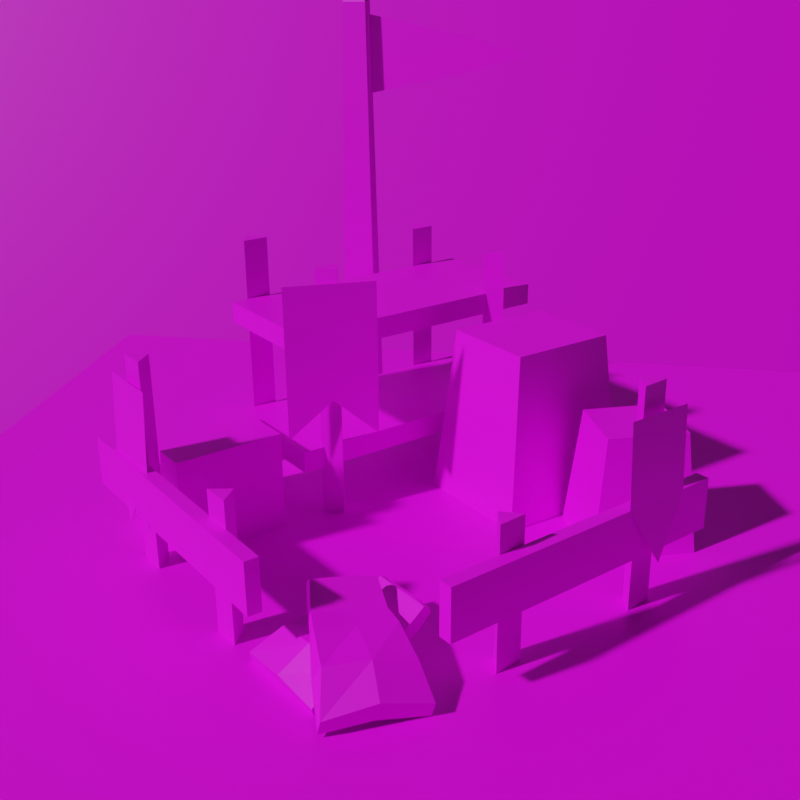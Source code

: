 # Source: foundationMediumv2.blend  (saved by Blender 3.0.42; exported with 4.5.12 LTS)
import bpy
from mathutils import Matrix  # noqa: F401  (used for matrix-valued properties, if any)

bpy.ops.wm.read_factory_settings(use_empty=True)
scene = bpy.context.scene
scene.name = 'Scene'

# ---- collections
col_collection = bpy.data.collections.new('Collection'); scene.collection.children.link(col_collection)
col_particle_systems = bpy.data.collections.new('Particle Systems'); scene.collection.children.link(col_particle_systems)

# ---- images (referenced by path relative to the original .blend; pixels are not part of the script)
import os
ASSET_DIR = os.environ.get("B2B_ASSET_DIR", "")  # directory of the original .blend (textures are referenced by path, not embedded)
HERE = os.path.dirname(os.path.abspath(__file__))  # packed textures are extracted next to this script under _unpacked/

def load_image(name, relpath, width, height, colorspace="sRGB"):
    """Load a texture the original file referenced (path relative to the .blend, or extracted next to this script)."""
    p = next((c for c in (os.path.join(HERE, relpath), os.path.join(ASSET_DIR, relpath)) if relpath and os.path.exists(c)), "")
    if p:
        img = bpy.data.images.load(p, check_existing=True)
        img.name = name
    else:  # same state as the original file: an image datablock whose file is absent (Cycles renders it pink)
        img = bpy.data.images.new(name, width, height)
        img.source = "FILE"
        img.filepath = "//" + (relpath or name)
    img.colorspace_settings.name = colorspace
    return img
img_doodads0_dds_001 = load_image('doodads0.dds.001', 'doodads0.dds', 1024, 1024, 'sRGB')
img_newblacksmith_dds_001 = load_image('newblacksmith.dds.001', 'newblacksmith.dds', 1024, 1024, 'sRGB')
img_tower_dds_001 = load_image('tower.dds.001', 'tower.dds', 1024, 1024, 'sRGB')
img_humanubersplat_dds_001 = load_image('humanubersplat.dds.001', 'humanubersplat.dds', 1024, 1024, 'sRGB')
img_teamglow00_dds = load_image('teamglow00.dds', 'teamglow00.dds', 1024, 1024, 'sRGB')

# ---- materials (node trees are filled in below, after node groups)
mat_doodads0 = bpy.data.materials.new('Doodads0')
mat_doodads0.use_transparent_shadow = False
mat_humanbase = bpy.data.materials.new('HumanBase')
mat_humanbase.use_transparent_shadow = False
mat_teamcolorandtower = bpy.data.materials.new('TeamColorAndTower')
mat_teamcolorandtower.use_transparent_shadow = False
mat_ground = bpy.data.materials.new('Ground')
mat_ground.use_transparent_shadow = False
mat_teamglow = bpy.data.materials.new('TeamGlow')
mat_teamglow.use_transparent_shadow = False

# ---- material node trees
mat_doodads0.use_nodes = True; mat_doodads0.node_tree.nodes.clear()
_N = mat_doodads0.node_tree.nodes; _L = mat_doodads0.node_tree.links
n0 = _N.new('ShaderNodeBsdfPrincipled'); n0.name = 'Principled BSDF'; n0.location = (10, 300)
n0.distribution = 'GGX'
n0.subsurface_method = 'RANDOM_WALK_SKIN'
n0.inputs[3].default_value = 1.45
n0.inputs[27].default_value = (0.0, 0.0, 0.0, 1.0)
n0.inputs[28].default_value = 1.0
n1 = _N.new('ShaderNodeOutputMaterial'); n1.name = 'Material Output'; n1.location = (300, 300)
n2 = _N.new('ShaderNodeTexImage'); n2.name = 'Image Texture'; n2.location = (-396, 215)
n2.image = img_doodads0_dds_001
_L.new(n0.outputs[0], n1.inputs[0])
_L.new(n2.outputs[0], n0.inputs[0])
_L.new(n2.outputs[1], n0.inputs[4])
n1.is_active_output = True
mat_humanbase.use_nodes = True; mat_humanbase.node_tree.nodes.clear()
_N = mat_humanbase.node_tree.nodes; _L = mat_humanbase.node_tree.links
n0 = _N.new('ShaderNodeOutputMaterial'); n0.name = 'Material Output'; n0.location = (300, 300)
n1 = _N.new('ShaderNodeBsdfPrincipled'); n1.name = 'Principled BSDF'; n1.location = (10, 300)
n1.distribution = 'GGX'
n1.subsurface_method = 'RANDOM_WALK_SKIN'
n1.inputs[3].default_value = 1.45
n1.inputs[27].default_value = (0.0, 0.0, 0.0, 1.0)
n1.inputs[28].default_value = 1.0
n2 = _N.new('ShaderNodeTexImage'); n2.name = 'Image Texture'; n2.location = (-434, 118)
n2.image = img_newblacksmith_dds_001
_L.new(n1.outputs[0], n0.inputs[0])
_L.new(n2.outputs[0], n1.inputs[0])
_L.new(n2.outputs[1], n1.inputs[4])
n0.is_active_output = True
mat_teamcolorandtower.use_nodes = True; mat_teamcolorandtower.node_tree.nodes.clear()
_N = mat_teamcolorandtower.node_tree.nodes; _L = mat_teamcolorandtower.node_tree.links
n0 = _N.new('ShaderNodeBsdfPrincipled'); n0.name = 'Principled BSDF'; n0.location = (63, 300)
n0.distribution = 'GGX'
n0.subsurface_method = 'RANDOM_WALK_SKIN'
n0.inputs[3].default_value = 1.45
n0.inputs[27].default_value = (0.0, 0.0, 0.0, 1.0)
n0.inputs[28].default_value = 1.0
n1 = _N.new('ShaderNodeOutputMaterial'); n1.name = 'Material Output'; n1.location = (353, 300)
n2 = _N.new('ShaderNodeRGBCurve'); n2.name = 'RGB Curves'; n2.location = (-801, -121)
n2.mapping.update()
n2.inputs[1].default_value = (1.0, 0.0, 0.007468, 1.0)
n3 = _N.new('ShaderNodeTexImage'); n3.name = 'Image Texture'; n3.location = (-827, 190)
n3.image = img_tower_dds_001
n4 = _N.new('ShaderNodeMix'); n4.name = 'Mix'; n4.location = (-333, -128)
n4.data_type = 'RGBA'
_L.new(n0.outputs[0], n1.inputs[0])
_L.new(n3.outputs[0], n4.inputs[7])
_L.new(n2.outputs[0], n4.inputs[6])
_L.new(n3.outputs[1], n4.inputs[0])
_L.new(n4.outputs[2], n0.inputs[0])
n1.is_active_output = True
mat_ground.use_nodes = True; mat_ground.node_tree.nodes.clear()
_N = mat_ground.node_tree.nodes; _L = mat_ground.node_tree.links
n0 = _N.new('ShaderNodeBsdfPrincipled'); n0.name = 'Principled BSDF'; n0.location = (10, 300)
n0.distribution = 'GGX'
n0.subsurface_method = 'RANDOM_WALK_SKIN'
n0.inputs[3].default_value = 1.45
n0.inputs[27].default_value = (0.0, 0.0, 0.0, 1.0)
n0.inputs[28].default_value = 1.0
n1 = _N.new('ShaderNodeOutputMaterial'); n1.name = 'Material Output'; n1.location = (300, 300)
n2 = _N.new('ShaderNodeTexImage'); n2.name = 'Image Texture'; n2.location = (-366, 173)
n2.image = img_humanubersplat_dds_001
_L.new(n0.outputs[0], n1.inputs[0])
_L.new(n2.outputs[0], n0.inputs[0])
_L.new(n2.outputs[1], n0.inputs[4])
n1.is_active_output = True
mat_teamglow.use_nodes = True; mat_teamglow.node_tree.nodes.clear()
_N = mat_teamglow.node_tree.nodes; _L = mat_teamglow.node_tree.links
n0 = _N.new('ShaderNodeBsdfPrincipled'); n0.name = 'Principled BSDF'; n0.location = (10, 300)
n0.distribution = 'GGX'
n0.subsurface_method = 'RANDOM_WALK_SKIN'
n0.inputs[3].default_value = 1.45
n0.inputs[27].default_value = (0.0, 0.0, 0.0, 1.0)
n0.inputs[28].default_value = 1.0
n1 = _N.new('ShaderNodeOutputMaterial'); n1.name = 'Material Output'; n1.location = (300, 300)
n2 = _N.new('ShaderNodeTexImage'); n2.name = 'Image Texture'; n2.location = (-395, 100)
n2.image = img_teamglow00_dds
_L.new(n0.outputs[0], n1.inputs[0])
_L.new(n2.outputs[0], n0.inputs[0])
_L.new(n2.outputs[1], n0.inputs[4])
n1.is_active_output = True

# ---- world
world_world = bpy.data.worlds.new('World'); scene.world = world_world
world_world.use_nodes = True; world_world.node_tree.nodes.clear()
_N = world_world.node_tree.nodes; _L = world_world.node_tree.links
n0 = _N.new('ShaderNodeOutputWorld'); n0.name = 'World Output'; n0.location = (300, 300)
n1 = _N.new('ShaderNodeBackground'); n1.name = 'Background'; n1.location = (10, 300)
n1.inputs[0].default_value = (0.05088, 0.05088, 0.05088, 1.0)
_L.new(n1.outputs[0], n0.inputs[0])
n0.is_active_output = True
world_world.color = (0.05088, 0.05088, 0.05088)
world_world.use_sun_shadow = False
world_world.sun_shadow_jitter_overblur = 0.0

# ---- cameras
cam_camera = bpy.data.cameras.new('Camera')

# ---- meshes
me_cube_028 = bpy.data.meshes.new('Cube.028')
me_cube_028.from_pydata([(-1.0, -1.0, 0.003006), (-1.0, -1.0, 0.7811), (0.0, 1.0, 0.003006), (0.0, 1.0, 0.7811), (0.7686, -0.6345, 0.003006), (0.7686, -0.6345, 0.7811)], [], [(0, 1, 3, 2), (2, 3, 5, 4), (4, 5, 1, 0), (1, 5, 3)])
_uv = me_cube_028.uv_layers.new(name='UVMap')
_uv.uv.foreach_set('vector', [0.8906, 0.4922, 0.8906, 0.0, 0.9531, 0.0, 0.9531, 0.4922, 0.8906, 0.4922, 0.8906, 0.0, 0.9531, 0.0, 0.9531, 0.4922, 0.9531, 0.4922, 0.9531, 0.0, 0.8906, 0.0, 0.8906, 0.4922, 0.8936, 0.06055, 0.9328, 0.1677, 0.95, 0.0931])
me_cube_028.materials.append(mat_doodads0)
me_cube_028.use_remesh_fix_poles = True
me_cube_028.use_remesh_preserve_attributes = False
me_cube_028.update()
me_cube_030 = bpy.data.meshes.new('Cube.030')
me_cube_030.from_pydata([(-1.0, -1.0, -1.0), (-1.0, -1.0, 1.0), (-1.0, 1.0, -1.0), (-1.0, 1.0, 1.0), (1.0, -1.0, -1.0), (1.0, -1.0, 1.0), (1.0, 1.0, -1.0), (1.0, 1.0, 1.0)], [], [(0, 1, 3, 2), (2, 3, 7, 6), (6, 7, 5, 4), (4, 5, 1, 0), (7, 3, 1, 5)])
_uv = me_cube_030.uv_layers.new(name='UVMap')
_uv.uv.foreach_set('vector', [0.7349, 0.7468, 0.7349, 0.7255, 0.9412, 0.7255, 0.9412, 0.7468, 0.8187, 0.6265, 0.8409, 0.6265, 0.8409, 0.7468, 0.8187, 0.7468, 0.7344, 0.6484, 0.7344, 0.6289, 0.9375, 0.6289, 0.9375, 0.6484, 0.8433, 0.7467, 0.8224, 0.7467, 0.8224, 0.6274, 0.8433, 0.6274, 0.7314, 0.7475, 0.7314, 0.6261, 0.9384, 0.6258, 0.9384, 0.749])
me_cube_030.materials.append(mat_doodads0)
me_cube_030.use_remesh_fix_poles = True
me_cube_030.use_remesh_preserve_attributes = False
me_cube_030.update()
me_cube_033 = bpy.data.meshes.new('Cube.033')
me_cube_033.from_pydata([(0.8806, 2.241, -0.07572), (0.8806, 2.241, 0.7023), (1.881, 4.241, -0.07572), (1.881, 4.241, 0.7023), (2.649, 2.606, -0.07572), (2.649, 2.606, 0.7023), (9.003, 18.14, -0.02438), (9.003, 18.14, 0.7537), (10.0, 20.14, -0.02438), (10.0, 20.14, 0.7537), (10.77, 18.51, -0.02438), (10.77, 18.51, 0.7537), (-10.33, 5.201, 0.1969), (-10.33, 5.201, 0.2564), (0.5792, 26.63, 0.1969), (0.5792, 26.63, 0.2564), (-0.2943, 0.09061, 0.1969), (-0.2943, 0.09061, 0.2564), (10.62, 21.52, 0.1969), (10.62, 21.52, 0.2564), (-0.08989, 24.95, -0.02438), (-0.08989, 24.95, 0.7537), (-0.9118, 22.87, -0.02438), (-0.9118, 22.87, 0.7537), (-1.82, 24.44, -0.02438), (-1.82, 24.44, 0.7537), (-7.831, 9.681, -0.07584), (-7.831, 9.681, 0.7022), (-8.653, 7.602, -0.07584), (-8.653, 7.602, 0.7022), (-9.561, 9.163, -0.07584), (-9.561, 9.163, 0.7022), (-10.33, 5.201, 0.5272), (-10.33, 5.201, 0.5866), (0.5792, 26.63, 0.5272), (0.5792, 26.63, 0.5866), (-0.2943, 0.0906, 0.5272), (-0.2943, 0.0906, 0.5866), (10.62, 21.52, 0.5272), (10.62, 21.52, 0.5866)], [], [(0, 1, 3, 2), (2, 3, 5, 4), (4, 5, 1, 0), (1, 5, 3), (6, 7, 9, 8), (8, 9, 11, 10), (10, 11, 7, 6), (7, 11, 9), (12, 13, 15, 14), (14, 15, 19, 18), (18, 19, 17, 16), (16, 17, 13, 12), (19, 15, 13, 17), (20, 21, 23, 22), (22, 23, 25, 24), (24, 25, 21, 20), (21, 25, 23), (26, 27, 29, 28), (28, 29, 31, 30), (30, 31, 27, 26), (27, 31, 29), (32, 33, 35, 34), (34, 35, 39, 38), (38, 39, 37, 36), (36, 37, 33, 32), (39, 35, 33, 37)])
_uv = me_cube_033.uv_layers.new(name='UVMap')
_uv.uv.foreach_set('vector', [0.8906, 0.4922, 0.8906, 0.0, 0.9531, 0.0, 0.9531, 0.4922, 0.8906, 0.4922, 0.8906, 0.0, 0.9531, 0.0, 0.9531, 0.4922, 0.9531, 0.4922, 0.9531, 0.0, 0.8906, 0.0, 0.8906, 0.4922, 0.8936, 0.06055, 0.9328, 0.1677, 0.95, 0.0931, 0.8906, 0.4922, 0.8906, 0.0, 0.9531, 0.0, 0.9531, 0.4922, 0.8906, 0.4922, 0.8906, 0.0, 0.9531, 0.0, 0.9531, 0.4922, 0.9531, 0.4922, 0.9531, 0.0, 0.8906, 0.0, 0.8906, 0.4922, 0.8936, 0.06055, 0.9328, 0.1677, 0.95, 0.0931, 0.7349, 0.7468, 0.7349, 0.7255, 0.9412, 0.7255, 0.9412, 0.7468, 0.8187, 0.6265, 0.8409, 0.6265, 0.8409, 0.7468, 0.8187, 0.7468, 0.7344, 0.6484, 0.7344, 0.6289, 0.9375, 0.6289, 0.9375, 0.6484, 0.8433, 0.7467, 0.8224, 0.7467, 0.8224, 0.6274, 0.8433, 0.6274, 0.7314, 0.7475, 0.7314, 0.6261, 0.9384, 0.6258, 0.9384, 0.749, 0.8906, 0.4922, 0.8906, 0.0, 0.9531, 0.0, 0.9531, 0.4922, 0.8906, 0.4922, 0.8906, 0.0, 0.9531, 0.0, 0.9531, 0.4922, 0.9531, 0.4922, 0.9531, 0.0, 0.8906, 0.0, 0.8906, 0.4922, 0.8936, 0.06055, 0.9328, 0.1677, 0.95, 0.0931, 0.8906, 0.4922, 0.8906, 0.0, 0.9531, 0.0, 0.9531, 0.4922, 0.8906, 0.4922, 0.8906, 0.0, 0.9531, 0.0, 0.9531, 0.4922, 0.9531, 0.4922, 0.9531, 0.0, 0.8906, 0.0, 0.8906, 0.4922, 0.8936, 0.06055, 0.9328, 0.1677, 0.95, 0.0931, 0.7349, 0.7468, 0.7349, 0.7255, 0.9412, 0.7255, 0.9412, 0.7468, 0.8187, 0.6265, 0.8409, 0.6265, 0.8409, 0.7468, 0.8187, 0.7468, 0.7344, 0.6484, 0.7344, 0.6289, 0.9375, 0.6289, 0.9375, 0.6484, 0.8433, 0.7467, 0.8224, 0.7467, 0.8224, 0.6274, 0.8433, 0.6274, 0.7314, 0.7475, 0.7314, 0.6261, 0.9384, 0.6258, 0.9384, 0.749])
me_cube_033.materials.append(mat_doodads0)
me_cube_033.use_remesh_fix_poles = True
me_cube_033.use_remesh_preserve_attributes = False
me_cube_033.update()
me_cube_050 = bpy.data.meshes.new('Cube.050')
me_cube_050.from_pydata([(-1.0, -1.0, 0.003006), (-1.0, -1.0, 0.5119), (0.0, 1.0, 0.003006), (0.0, 1.0, 0.5119), (0.7686, -0.6345, 0.003006), (0.7686, -0.6345, 0.5119)], [], [(0, 1, 3, 2), (2, 3, 5, 4), (4, 5, 1, 0), (1, 5, 3)])
_uv = me_cube_050.uv_layers.new(name='UVMap')
_uv.uv.foreach_set('vector', [0.8071, 0.9917, 0.605, 0.9917, 0.605, 0.9541, 0.8071, 0.9541, 0.8071, 0.9541, 0.605, 0.9541, 0.605, 0.9917, 0.8071, 0.9917, 0.8071, 0.9736, 0.605, 0.9736, 0.605, 0.9917, 0.8071, 0.9917, 0.8936, 0.06055, 0.9328, 0.1677, 0.95, 0.0931])
me_cube_050.materials.append(mat_doodads0)
me_cube_050.use_remesh_fix_poles = True
me_cube_050.use_remesh_preserve_attributes = False
me_cube_050.update()
me_cube_051 = bpy.data.meshes.new('Cube.051')
me_cube_051.from_pydata([(-0.155, -1.0, -1.0), (-0.155, -1.0, 3.453), (-0.155, 1.0, -1.0), (-0.155, 1.0, 3.453), (0.155, -1.0, -1.0), (0.155, -1.0, 3.453), (0.155, 1.0, -1.0), (0.155, 1.0, 3.453)], [], [(0, 1, 3, 2), (2, 3, 7, 6), (6, 7, 5, 4), (4, 5, 1, 0), (7, 3, 1, 5)])
_uv = me_cube_051.uv_layers.new(name='UVMap')
_uv.uv.foreach_set('vector', [0.6055, 0.9642, 0.6055, 0.9964, 0.8064, 0.9964, 0.8064, 0.9642, 0.709, 0.9595, 0.709, 0.9959, 0.7317, 0.9959, 0.7317, 0.9595, 0.6049, 0.9703, 0.6049, 0.9957, 0.8081, 0.9957, 0.8081, 0.9703, 0.6538, 0.9541, 0.6538, 0.9975, 0.636, 0.9975, 0.636, 0.9541, 0.5985, 0.978, 0.5985, 0.9947, 0.8155, 0.9951, 0.8155, 0.9765])
me_cube_051.materials.append(mat_doodads0)
me_cube_051.use_remesh_fix_poles = True
me_cube_051.use_remesh_preserve_attributes = False
me_cube_051.update()
me_cube_056 = bpy.data.meshes.new('Cube.056')
me_cube_056.from_pydata([(-1.0, -1.0, 0.003006), (-1.0, -1.0, 0.7146), (0.0, 1.0, 0.003006), (0.0, 1.0, 0.7146), (0.7686, -0.6345, 0.003006), (0.7686, -0.6345, 0.7146), (5.238, 9.946, 0.003006), (5.238, 9.946, 0.5119), (6.238, 11.95, 0.003006), (6.238, 11.95, 0.5119), (7.006, 10.31, 0.003006), (7.006, 10.31, 0.5119), (8.611, 16.19, 0.3092), (8.611, 16.19, 0.4415), (-3.07, -4.83, 0.3092), (-3.07, -4.83, 0.4415), (7.651, 16.72, 0.3092), (7.651, 16.72, 0.4415), (-4.03, -4.296, 0.3092), (-4.03, -4.296, 0.4415)], [], [(0, 1, 3, 2), (2, 3, 5, 4), (4, 5, 1, 0), (1, 5, 3), (6, 7, 9, 8), (8, 9, 11, 10), (10, 11, 7, 6), (7, 11, 9), (12, 13, 15, 14), (14, 15, 19, 18), (18, 19, 17, 16), (16, 17, 13, 12), (19, 15, 13, 17)])
_uv = me_cube_056.uv_layers.new(name='UVMap')
_uv.uv.foreach_set('vector', [0.8071, 0.9917, 0.605, 0.9917, 0.605, 0.9541, 0.8071, 0.9541, 0.8071, 0.9541, 0.605, 0.9541, 0.605, 0.9917, 0.8071, 0.9917, 0.8071, 0.9736, 0.605, 0.9736, 0.605, 0.9917, 0.8071, 0.9917, 0.8936, 0.06055, 0.9328, 0.1677, 0.95, 0.0931, 0.8071, 0.9917, 0.605, 0.9917, 0.605, 0.9541, 0.8071, 0.9541, 0.8071, 0.9541, 0.605, 0.9541, 0.605, 0.9917, 0.8071, 0.9917, 0.8071, 0.9736, 0.605, 0.9736, 0.605, 0.9917, 0.8071, 0.9917, 0.8936, 0.06055, 0.9328, 0.1677, 0.95, 0.0931, 0.6055, 0.9642, 0.6055, 0.9964, 0.8064, 0.9964, 0.8064, 0.9642, 0.709, 0.9595, 0.709, 0.9959, 0.7317, 0.9959, 0.7317, 0.9595, 0.6049, 0.9703, 0.6049, 0.9957, 0.8081, 0.9957, 0.8081, 0.9703, 0.6538, 0.9541, 0.6538, 0.9975, 0.636, 0.9975, 0.636, 0.9541, 0.5985, 0.978, 0.5985, 0.9947, 0.8155, 0.9951, 0.8155, 0.9765])
me_cube_056.materials.append(mat_doodads0)
me_cube_056.use_remesh_fix_poles = True
me_cube_056.use_remesh_preserve_attributes = False
me_cube_056.update()
me_cube_058 = bpy.data.meshes.new('Cube.058')
me_cube_058.from_pydata([(-1.0, -1.0, 0.003006), (-1.0, -1.0, 0.704), (0.0, 1.0, 0.003006), (0.0, 1.0, 0.704), (0.7686, -0.6345, 0.003006), (0.7686, -0.6345, 0.704), (-7.238, -11.95, 0.003006), (-7.238, -11.95, 0.5119), (-6.238, -9.946, 0.003006), (-6.238, -9.946, 0.5119), (-5.469, -11.58, 0.003006), (-5.469, -11.58, 0.5119), (2.373, 5.245, 0.3092), (2.373, 5.245, 0.4415), (-9.307, -15.78, 0.3092), (-9.307, -15.78, 0.4415), (1.413, 5.779, 0.3092), (1.413, 5.779, 0.4415), (-10.27, -15.24, 0.3092), (-10.27, -15.24, 0.4415)], [], [(0, 1, 3, 2), (2, 3, 5, 4), (4, 5, 1, 0), (1, 5, 3), (6, 7, 9, 8), (8, 9, 11, 10), (10, 11, 7, 6), (7, 11, 9), (12, 13, 15, 14), (14, 15, 19, 18), (18, 19, 17, 16), (16, 17, 13, 12), (19, 15, 13, 17)])
_uv = me_cube_058.uv_layers.new(name='UVMap')
_uv.uv.foreach_set('vector', [0.8071, 0.9917, 0.605, 0.9917, 0.605, 0.9541, 0.8071, 0.9541, 0.8071, 0.9541, 0.605, 0.9541, 0.605, 0.9917, 0.8071, 0.9917, 0.8071, 0.9736, 0.605, 0.9736, 0.605, 0.9917, 0.8071, 0.9917, 0.8936, 0.06055, 0.9328, 0.1677, 0.95, 0.0931, 0.8071, 0.9917, 0.605, 0.9917, 0.605, 0.9541, 0.8071, 0.9541, 0.8071, 0.9541, 0.605, 0.9541, 0.605, 0.9917, 0.8071, 0.9917, 0.8071, 0.9736, 0.605, 0.9736, 0.605, 0.9917, 0.8071, 0.9917, 0.8936, 0.06055, 0.9328, 0.1677, 0.95, 0.0931, 0.6055, 0.9642, 0.6055, 0.9964, 0.8064, 0.9964, 0.8064, 0.9642, 0.709, 0.9595, 0.709, 0.9959, 0.7317, 0.9959, 0.7317, 0.9595, 0.6049, 0.9703, 0.6049, 0.9957, 0.8081, 0.9957, 0.8081, 0.9703, 0.6538, 0.9541, 0.6538, 0.9975, 0.636, 0.9975, 0.636, 0.9541, 0.5985, 0.978, 0.5985, 0.9947, 0.8155, 0.9951, 0.8155, 0.9765])
me_cube_058.materials.append(mat_doodads0)
me_cube_058.use_remesh_fix_poles = True
me_cube_058.use_remesh_preserve_attributes = False
me_cube_058.update()
me_cube_061 = bpy.data.meshes.new('Cube.061')
me_cube_061.from_pydata([(-1.0, -1.0, -1.0), (-1.0, -1.0, 8.816), (-1.0, 1.0, -1.0), (-1.0, 1.0, 8.816), (1.0, -1.0, -1.0), (1.0, -1.0, 8.816), (1.0, 1.0, -1.0), (1.0, 1.0, 8.816)], [], [(0, 1, 3, 2), (2, 3, 7, 6), (6, 7, 5, 4), (4, 5, 1, 0), (7, 3, 1, 5)])
_uv = me_cube_061.uv_layers.new(name='UVMap')
_uv.uv.foreach_set('vector', [0.3768, 0.9987, 0.3768, 0.7515, 0.5948, 0.7515, 0.5948, 0.9987, 0.3761, 0.9986, 0.3761, 0.7517, 0.5925, 0.7517, 0.5925, 0.9986, 0.3743, 0.7502, 0.3743, 0.9992, 0.5922, 0.9992, 0.5922, 0.7502, 0.5945, 0.7514, 0.5945, 0.9975, 0.3771, 0.9975, 0.3771, 0.7514, 0.8169, 0.9984, 0.5979, 0.9984, 0.5975, 0.7515, 0.8184, 0.7515])
me_cube_061.materials.append(mat_doodads0)
me_cube_061.use_remesh_fix_poles = True
me_cube_061.use_remesh_preserve_attributes = False
me_cube_061.update()
me_cube_062 = bpy.data.meshes.new('Cube.062')
me_cube_062.from_pydata([(-0.4851, -1.0, -0.05914), (-0.4851, -0.9147, 0.72), (-0.7498, 1.0, -0.7484), (-0.7498, 1.0, 0.4477), (0.4851, -1.0, -0.05914), (0.4851, -0.9147, 0.72), (0.7498, 1.0, -0.7578), (0.7498, 1.0, 0.457), (-0.5928, 0.0, -1.0), (-0.5928, -0.1797, 0.6993), (0.5928, -5.96e-08, -1.0), (0.5928, -0.1797, 0.6993), (-0.6485, 0.5, 1.223), (0.6485, 0.5, -1.08), (-0.6485, 0.5, -1.08), (0.6485, 0.5, 1.223), (-0.4851, -0.9818, 0.3678), (-0.7498, 1.0, -0.1504), (0.7498, 1.0, -0.1504), (0.4851, -0.9818, 0.3678), (0.628, -0.08986, -0.1504), (-0.628, -0.08986, -0.1504), (0.7397, 0.5, 0.0714), (-0.7397, 0.5, 0.0714), (0.0, 1.0, -0.7531), (0.0, 1.0, 0.902), (0.0, -1.0, -0.05914), (0.0, -0.9147, 0.72), (0.0, -0.1797, 0.6993), (0.0, 0.5, 1.672), (0.0, -0.9818, 0.3678), (0.0, 1.0, -0.1504), (-0.5389, -0.5, -0.8188), (0.5389, -0.5034, 0.1442), (-0.5389, -0.5034, 0.1442), (0.5389, -0.5, -0.8188), (-0.5389, -0.5449, -0.1504), (0.5389, -0.5449, -0.1504), (0.0, -0.5034, 0.1442), (-0.512, -0.75, -0.7281), (0.512, -0.7201, 0.4274), (0.512, -0.7725, -0.1504), (0.0, -0.7201, 0.4274), (-0.512, -0.7201, 0.4274), (0.512, -0.75, -0.7281), (-0.512, -0.7725, -0.1504)], [], [(23, 12, 3, 17), (31, 25, 7, 18), (41, 40, 5, 19), (30, 27, 1, 16), (42, 43, 1, 27), (29, 12, 9, 28), (22, 15, 11, 20), (36, 34, 9, 21), (18, 7, 15, 22), (25, 3, 12, 29), (21, 9, 12, 23), (8, 21, 23, 14), (6, 18, 22, 13), (32, 36, 21, 8), (13, 22, 20, 10), (26, 30, 16, 0), (44, 41, 19, 4), (24, 31, 18, 6), (14, 23, 17, 2), (2, 17, 31, 24), (4, 19, 30, 26), (7, 25, 29, 15), (15, 29, 28, 11), (40, 42, 27, 5), (19, 5, 27, 30), (17, 3, 25, 31), (11, 28, 38, 33), (10, 20, 37, 35), (39, 45, 36, 32), (45, 43, 34, 36), (28, 9, 34, 38), (20, 11, 33, 37), (16, 1, 43, 45), (0, 16, 45, 39), (33, 38, 42, 40), (35, 37, 41, 44), (38, 34, 43, 42), (37, 33, 40, 41)])
_uv = me_cube_062.uv_layers.new(name='UVMap')
_uv.uv.foreach_set('vector', [0.881, 0.7756, 0.8199, 0.776, 0.8199, 0.7522, 0.881, 0.7518, 0.8786, 0.8748, 0.8786, 0.7513, 0.939, 0.7513, 0.939, 0.8748, 0.8793, 0.8504, 0.8192, 0.8504, 0.8192, 0.8608, 0.8793, 0.8608, 0.8787, 0.8199, 0.8787, 0.8719, 0.8327, 0.8719, 0.8327, 0.8199, 0.8788, 0.7824, 0.8173, 0.7824, 0.8172, 0.7515, 0.8789, 0.7515, 0.8784, 0.9367, 0.8175, 0.9367, 0.8174, 0.875, 0.8786, 0.875, 0.8793, 0.7915, 0.8192, 0.7915, 0.8192, 0.819, 0.8793, 0.819, 0.8812, 0.835, 0.8201, 0.8354, 0.8199, 0.7998, 0.881, 0.7994, 0.8793, 0.7528, 0.8192, 0.7528, 0.8192, 0.7915, 0.8793, 0.7915, 0.8783, 0.9984, 0.8176, 0.9984, 0.8175, 0.9367, 0.8784, 0.9367, 0.881, 0.7994, 0.8199, 0.7998, 0.8199, 0.776, 0.881, 0.7756, 0.9383, 0.7994, 0.881, 0.7994, 0.881, 0.7756, 0.9383, 0.7756, 0.9393, 0.7528, 0.8793, 0.7528, 0.8793, 0.7915, 0.9393, 0.7915, 0.9385, 0.835, 0.8812, 0.835, 0.881, 0.7994, 0.9383, 0.7994, 0.9393, 0.7915, 0.8793, 0.7915, 0.8793, 0.819, 0.9393, 0.819, 0.8787, 0.7677, 0.8787, 0.8199, 0.8327, 0.8199, 0.8327, 0.7677, 0.9393, 0.8504, 0.8793, 0.8504, 0.8793, 0.8608, 0.9393, 0.8608, 0.8786, 0.9982, 0.8786, 0.8748, 0.939, 0.8748, 0.939, 0.9982, 0.9383, 0.7756, 0.881, 0.7756, 0.881, 0.7518, 0.9383, 0.7518, 0.8183, 0.9982, 0.8183, 0.8748, 0.8786, 0.8748, 0.8786, 0.9982, 0.9247, 0.7677, 0.9247, 0.8198, 0.8787, 0.8199, 0.8787, 0.7677, 0.9389, 0.9984, 0.8783, 0.9984, 0.8784, 0.9367, 0.9393, 0.9367, 0.9393, 0.9367, 0.8784, 0.9367, 0.8786, 0.875, 0.9397, 0.875, 0.9403, 0.7824, 0.8788, 0.7824, 0.8789, 0.7515, 0.9405, 0.7515, 0.9247, 0.8198, 0.9247, 0.8719, 0.8787, 0.8719, 0.8787, 0.8199, 0.8183, 0.8748, 0.8183, 0.7513, 0.8786, 0.7513, 0.8786, 0.8748, 0.9397, 0.875, 0.8786, 0.875, 0.8787, 0.8132, 0.9401, 0.8132, 0.9393, 0.819, 0.8793, 0.819, 0.8793, 0.8399, 0.9393, 0.8399, 0.9386, 0.8529, 0.8812, 0.8528, 0.8812, 0.835, 0.9385, 0.835, 0.8812, 0.8528, 0.8202, 0.8532, 0.8201, 0.8354, 0.8812, 0.835, 0.8786, 0.875, 0.8174, 0.875, 0.8173, 0.8132, 0.8787, 0.8132, 0.8793, 0.819, 0.8192, 0.819, 0.8192, 0.8399, 0.8793, 0.8399, 0.8813, 0.8706, 0.8203, 0.8711, 0.8202, 0.8532, 0.8812, 0.8528, 0.9387, 0.8707, 0.8813, 0.8706, 0.8812, 0.8528, 0.9386, 0.8529, 0.9401, 0.8132, 0.8787, 0.8132, 0.8788, 0.7824, 0.9403, 0.7824, 0.9393, 0.8399, 0.8793, 0.8399, 0.8793, 0.8504, 0.9393, 0.8504, 0.8787, 0.8132, 0.8173, 0.8132, 0.8173, 0.7824, 0.8788, 0.7824, 0.8793, 0.8399, 0.8192, 0.8399, 0.8192, 0.8504, 0.8793, 0.8504])
me_cube_062.materials.append(mat_doodads0)
me_cube_062.use_remesh_fix_poles = True
me_cube_062.use_remesh_preserve_attributes = False
me_cube_062.update()
me_cube_064 = bpy.data.meshes.new('Cube.064')
me_cube_064.from_pydata([(-1.0, -1.0, -1.0), (-1.0, -1.0, 8.816), (-1.0, 1.0, -1.0), (-1.0, 1.0, 8.816), (1.0, -1.0, -1.0), (1.0, -1.0, 8.816), (1.0, 1.0, -1.0), (1.0, 1.0, 8.816)], [], [(0, 1, 3, 2), (2, 3, 7, 6), (6, 7, 5, 4), (4, 5, 1, 0), (7, 3, 1, 5)])
_uv = me_cube_064.uv_layers.new(name='UVMap')
_uv.uv.foreach_set('vector', [0.3768, 0.9987, 0.3768, 0.7515, 0.5948, 0.7515, 0.5948, 0.9987, 0.3761, 0.9986, 0.3761, 0.7517, 0.5925, 0.7517, 0.5925, 0.9986, 0.3743, 0.7502, 0.3743, 0.9992, 0.5922, 0.9992, 0.5922, 0.7502, 0.5945, 0.7514, 0.5945, 0.9975, 0.3771, 0.9975, 0.3771, 0.7514, 0.8169, 0.9984, 0.5979, 0.9984, 0.5975, 0.7515, 0.8184, 0.7515])
me_cube_064.materials.append(mat_doodads0)
me_cube_064.use_remesh_fix_poles = True
me_cube_064.use_remesh_preserve_attributes = False
me_cube_064.update()
me_cube_068 = bpy.data.meshes.new('Cube.068')
me_cube_068.from_pydata([(-1.0, -1.0, -1.0), (-0.7469, -0.7432, 14.15), (-1.0, 1.0, -1.0), (-0.7469, 0.737, 14.15), (1.0, -1.0, -1.0), (0.7333, -0.7432, 14.15), (1.0, 1.0, -1.0), (0.7333, 0.737, 14.15)], [], [(0, 1, 3, 2), (2, 3, 7, 6), (6, 7, 5, 4), (4, 5, 1, 0), (7, 3, 1, 5)])
_uv = me_cube_068.uv_layers.new(name='UVMap')
_uv.uv.foreach_set('vector', [0.0, 0.1914, 0.0, 0.4492, 0.125, 0.4492, 0.125, 0.1914, 0.125, 0.1914, 0.125, 0.4492, 0.0, 0.4492, 0.0, 0.1914, 0.2539, 0.1914, 0.2539, 0.4492, 0.125, 0.4492, 0.125, 0.1914, 0.125, 0.1914, 0.125, 0.4492, 0.2539, 0.4492, 0.2539, 0.1914, 0.3789, 0.3125, 0.2578, 0.3125, 0.2578, 0.1875, 0.3789, 0.1875])
me_cube_068.materials.append(mat_humanbase)
me_cube_068.use_remesh_fix_poles = True
me_cube_068.use_remesh_preserve_attributes = False
me_cube_068.update()
me_cube_069 = bpy.data.meshes.new('Cube.069')
me_cube_069.from_pydata([(-1.0, -1.0, -1.0), (-0.7469, -0.7432, 14.15), (-1.0, 1.0, -1.0), (-0.7469, 0.737, 14.15), (1.0, -1.0, -1.0), (0.7333, -0.7432, 14.15), (1.0, 1.0, -1.0), (0.7333, 0.737, 14.15)], [], [(0, 1, 3, 2), (2, 3, 7, 6), (6, 7, 5, 4), (4, 5, 1, 0), (7, 3, 1, 5)])
_uv = me_cube_069.uv_layers.new(name='UVMap')
_uv.uv.foreach_set('vector', [0.0, 0.1914, 0.0, 0.4492, 0.125, 0.4492, 0.125, 0.1914, 0.125, 0.1914, 0.125, 0.4492, 0.0, 0.4492, 0.0, 0.1914, 0.2539, 0.1914, 0.2539, 0.4492, 0.125, 0.4492, 0.125, 0.1914, 0.125, 0.1914, 0.125, 0.4492, 0.2539, 0.4492, 0.2539, 0.1914, 0.3789, 0.3125, 0.2578, 0.3125, 0.2578, 0.1875, 0.3789, 0.1875])
me_cube_069.materials.append(mat_humanbase)
me_cube_069.use_remesh_fix_poles = True
me_cube_069.use_remesh_preserve_attributes = False
me_cube_069.update()
me_cube_070 = bpy.data.meshes.new('Cube.070')
me_cube_070.from_pydata([(-1.0, -1.0, -1.0), (-0.7469, -0.7432, 14.15), (-1.0, 1.0, -1.0), (-0.7469, 0.737, 14.15), (1.0, -1.0, -1.0), (0.7333, -0.7432, 14.15), (1.0, 1.0, -1.0), (0.7333, 0.737, 14.15)], [], [(0, 1, 3, 2), (2, 3, 7, 6), (6, 7, 5, 4), (4, 5, 1, 0), (7, 3, 1, 5)])
_uv = me_cube_070.uv_layers.new(name='UVMap')
_uv.uv.foreach_set('vector', [0.0, 0.1914, 0.0, 0.4492, 0.125, 0.4492, 0.125, 0.1914, 0.125, 0.1914, 0.125, 0.4492, 0.0, 0.4492, 0.0, 0.1914, 0.2539, 0.1914, 0.2539, 0.4492, 0.125, 0.4492, 0.125, 0.1914, 0.125, 0.1914, 0.125, 0.4492, 0.2539, 0.4492, 0.2539, 0.1914, 0.3789, 0.3125, 0.2578, 0.3125, 0.2578, 0.1875, 0.3789, 0.1875])
me_cube_070.materials.append(mat_humanbase)
me_cube_070.use_remesh_fix_poles = True
me_cube_070.use_remesh_preserve_attributes = False
me_cube_070.update()
me_cube_072 = bpy.data.meshes.new('Cube.072')
me_cube_072.from_pydata([(-0.4068, -0.808, -6.481), (-0.3979, -0.8443, -5.596), (-1.241, 0.553, 0.5578), (-1.191, 0.4085, 1.421), (0.511, -0.5253, -6.36), (0.52, -0.5616, -5.475), (0.1774, 0.9911, 0.7375), (0.2283, 0.8443, 1.614), (-0.8254, -0.0483, -3.389), (-0.7044, -0.3753, -2.843), (0.296, 0.2971, -3.241), (0.4171, -0.02986, -2.695), (-0.9237, 0.005724, 0.1005), (0.2067, 0.6617, -1.4), (-1.02, 0.2838, -1.561), (0.3032, 0.3836, 0.2617), (-0.394, -0.8472, -6.104), (-1.216, 0.4808, 0.9893), (0.2028, 0.9177, 1.176), (0.5238, -0.5645, -5.984), (0.3899, 0.1439, -2.964), (-0.7982, -0.2221, -3.12), (0.3412, 0.5493, -0.5577), (-1.058, 0.1182, -0.7417), (-0.5317, 0.772, 0.6476), (-0.4623, 0.5721, 1.842), (-0.1475, -0.7689, -6.064), (0.06105, -0.703, -5.536), (-0.1437, -0.2026, -2.769), (-0.2914, 0.1404, 0.5056), (-0.08277, -0.7823, -5.773), (-0.5064, 0.6992, 1.083), (-0.6282, -0.3932, -5.144), (0.4327, -0.1978, -4.328), (-0.587, -0.5118, -4.462), (0.3914, -0.07916, -5.01), (-0.5878, -0.5044, -4.831), (0.4318, -0.1903, -4.697), (-0.07714, -0.3548, -4.395), (-0.5297, -0.5657, -6.021), (0.4792, -0.3866, -4.947), (0.4695, -0.3523, -5.562), (-0.005167, -0.5358, -5.01), (-0.4895, -0.685, -5.074), (0.4391, -0.2673, -5.894), (-0.4992, -0.6507, -5.689), (0.3445, -0.585, -4.155), (0.2485, -0.6985, -3.691), (-1.879, -0.3544, -3.798), (-1.884, -0.5441, -3.204), (0.5409, -0.1629, -0.07911), (0.4449, -0.2764, 0.385), (-1.616, 0.3985, 2.127), (-1.621, 0.2058, 2.73), (-0.7596, -0.3644, -4.169), (-0.5716, -0.6552, -3.488), (-0.5197, 0.1514, 0.8116), (-0.3317, -0.1394, 1.493), (-1.323, -0.6821, -2.846), (-1.051, 0.2474, 1.459), (-1.314, -0.3168, -3.99), (-1.061, -0.1178, 2.602), (0.3229, -0.6505, -3.927), (-1.881, -0.4493, -3.501), (-1.618, 0.3022, 2.429), (0.5193, -0.2284, 0.1493), (-0.4186, 0.02133, 1.3), (-0.6727, -0.5251, -3.976), (-1.038, 0.1045, 2.414), (-1.337, -0.5391, -3.801), (-1.727, -0.02746, -0.6502), (-1.734, -0.29, 0.1716), (0.3731, -0.536, -2.828), (0.3467, -0.4874, -1.653), (-0.4516, -0.3973, -0.9976), (-1.194, -0.4713, 0.1012), (0.3691, -0.5607, -2.411), (-1.73, -0.1231, -0.351), (-0.2063, -0.4288, -4.306), (0.01143, -0.113, 0.6977), (-0.2067, -0.5819, -3.831), (0.01178, 0.04013, 0.2227), (-0.1604, -0.5401, -4.014), (0.05777, -0.07121, 0.5139), (-0.09763, -0.3475, -1.566), (0.07031, -0.461, -4.374), (0.2402, -0.1953, 0.529), (0.2995, -0.1098, 0.1947), (0.1366, -0.418, -1.622), (0.03298, -0.6408, -3.773), (0.2775, -0.0155, -0.07181), (0.09228, -0.5553, -4.107)], [], [(23, 12, 3, 17), (31, 25, 7, 18), (41, 40, 5, 19), (30, 27, 1, 16), (42, 43, 1, 27), (29, 12, 9, 28), (22, 15, 11, 20), (36, 34, 9, 21), (18, 7, 15, 22), (25, 3, 12, 29), (21, 9, 12, 23), (8, 21, 23, 14), (6, 18, 22, 13), (32, 36, 21, 8), (13, 22, 20, 10), (26, 30, 16, 0), (44, 41, 19, 4), (24, 31, 18, 6), (14, 23, 17, 2), (2, 17, 31, 24), (4, 19, 30, 26), (7, 25, 29, 15), (15, 29, 28, 11), (40, 42, 27, 5), (19, 5, 27, 30), (17, 3, 25, 31), (11, 28, 38, 33), (10, 20, 37, 35), (39, 45, 36, 32), (45, 43, 34, 36), (28, 9, 34, 38), (20, 11, 33, 37), (16, 1, 43, 45), (0, 16, 45, 39), (33, 38, 42, 40), (35, 37, 41, 44), (38, 34, 43, 42), (37, 33, 40, 41), (69, 58, 49, 63), (77, 71, 53, 64), (87, 86, 51, 65), (76, 73, 47, 62), (88, 89, 47, 73), (75, 58, 55, 74), (68, 61, 57, 66), (82, 80, 55, 67), (64, 53, 61, 68), (71, 49, 58, 75), (67, 55, 58, 69), (54, 67, 69, 60), (52, 64, 68, 59), (78, 82, 67, 54), (59, 68, 66, 56), (72, 76, 62, 46), (90, 87, 65, 50), (70, 77, 64, 52), (60, 69, 63, 48), (48, 63, 77, 70), (50, 65, 76, 72), (53, 71, 75, 61), (61, 75, 74, 57), (86, 88, 73, 51), (65, 51, 73, 76), (63, 49, 71, 77), (57, 74, 84, 79), (56, 66, 83, 81), (85, 91, 82, 78), (91, 89, 80, 82), (74, 55, 80, 84), (66, 57, 79, 83), (62, 47, 89, 91), (46, 62, 91, 85), (79, 84, 88, 86), (81, 83, 87, 90), (84, 80, 89, 88), (83, 79, 86, 87)])
_uv = me_cube_072.uv_layers.new(name='UVMap')
_uv.uv.foreach_set('vector', [0.881, 0.7756, 0.8199, 0.776, 0.8199, 0.7522, 0.881, 0.7518, 0.8786, 0.8748, 0.8786, 0.7513, 0.939, 0.7513, 0.939, 0.8748, 0.8793, 0.8504, 0.8192, 0.8504, 0.8192, 0.8608, 0.8793, 0.8608, 0.8787, 0.8199, 0.8787, 0.8719, 0.8327, 0.8719, 0.8327, 0.8199, 0.8788, 0.7824, 0.8173, 0.7824, 0.8172, 0.7515, 0.8789, 0.7515, 0.8784, 0.9367, 0.8175, 0.9367, 0.8174, 0.875, 0.8786, 0.875, 0.8793, 0.7915, 0.8192, 0.7915, 0.8192, 0.819, 0.8793, 0.819, 0.8812, 0.835, 0.8201, 0.8354, 0.8199, 0.7998, 0.881, 0.7994, 0.8793, 0.7528, 0.8192, 0.7528, 0.8192, 0.7915, 0.8793, 0.7915, 0.8783, 0.9984, 0.8176, 0.9984, 0.8175, 0.9367, 0.8784, 0.9367, 0.881, 0.7994, 0.8199, 0.7998, 0.8199, 0.776, 0.881, 0.7756, 0.9383, 0.7994, 0.881, 0.7994, 0.881, 0.7756, 0.9383, 0.7756, 0.9393, 0.7528, 0.8793, 0.7528, 0.8793, 0.7915, 0.9393, 0.7915, 0.9385, 0.835, 0.8812, 0.835, 0.881, 0.7994, 0.9383, 0.7994, 0.9393, 0.7915, 0.8793, 0.7915, 0.8793, 0.819, 0.9393, 0.819, 0.8787, 0.7677, 0.8787, 0.8199, 0.8327, 0.8199, 0.8327, 0.7677, 0.9393, 0.8504, 0.8793, 0.8504, 0.8793, 0.8608, 0.9393, 0.8608, 0.8786, 0.9982, 0.8786, 0.8748, 0.939, 0.8748, 0.939, 0.9982, 0.9383, 0.7756, 0.881, 0.7756, 0.881, 0.7518, 0.9383, 0.7518, 0.8183, 0.9982, 0.8183, 0.8748, 0.8786, 0.8748, 0.8786, 0.9982, 0.9247, 0.7677, 0.9247, 0.8198, 0.8787, 0.8199, 0.8787, 0.7677, 0.9389, 0.9984, 0.8783, 0.9984, 0.8784, 0.9367, 0.9393, 0.9367, 0.9393, 0.9367, 0.8784, 0.9367, 0.8786, 0.875, 0.9397, 0.875, 0.9403, 0.7824, 0.8788, 0.7824, 0.8789, 0.7515, 0.9405, 0.7515, 0.9247, 0.8198, 0.9247, 0.8719, 0.8787, 0.8719, 0.8787, 0.8199, 0.8183, 0.8748, 0.8183, 0.7513, 0.8786, 0.7513, 0.8786, 0.8748, 0.9397, 0.875, 0.8786, 0.875, 0.8787, 0.8132, 0.9401, 0.8132, 0.9393, 0.819, 0.8793, 0.819, 0.8793, 0.8399, 0.9393, 0.8399, 0.9386, 0.8529, 0.8812, 0.8528, 0.8812, 0.835, 0.9385, 0.835, 0.8812, 0.8528, 0.8202, 0.8532, 0.8201, 0.8354, 0.8812, 0.835, 0.8786, 0.875, 0.8174, 0.875, 0.8173, 0.8132, 0.8787, 0.8132, 0.8793, 0.819, 0.8192, 0.819, 0.8192, 0.8399, 0.8793, 0.8399, 0.8813, 0.8706, 0.8203, 0.8711, 0.8202, 0.8532, 0.8812, 0.8528, 0.9387, 0.8707, 0.8813, 0.8706, 0.8812, 0.8528, 0.9386, 0.8529, 0.9401, 0.8132, 0.8787, 0.8132, 0.8788, 0.7824, 0.9403, 0.7824, 0.9393, 0.8399, 0.8793, 0.8399, 0.8793, 0.8504, 0.9393, 0.8504, 0.8787, 0.8132, 0.8173, 0.8132, 0.8173, 0.7824, 0.8788, 0.7824, 0.8793, 0.8399, 0.8192, 0.8399, 0.8192, 0.8504, 0.8793, 0.8504, 0.881, 0.7756, 0.8199, 0.776, 0.8199, 0.7522, 0.881, 0.7518, 0.8786, 0.8748, 0.8786, 0.7513, 0.939, 0.7513, 0.939, 0.8748, 0.8793, 0.8504, 0.8192, 0.8504, 0.8192, 0.8608, 0.8793, 0.8608, 0.8787, 0.8199, 0.8787, 0.8719, 0.8327, 0.8719, 0.8327, 0.8199, 0.8788, 0.7824, 0.8173, 0.7824, 0.8172, 0.7515, 0.8789, 0.7515, 0.8784, 0.9367, 0.8175, 0.9367, 0.8174, 0.875, 0.8786, 0.875, 0.8793, 0.7915, 0.8192, 0.7915, 0.8192, 0.819, 0.8793, 0.819, 0.8812, 0.835, 0.8201, 0.8354, 0.8199, 0.7998, 0.881, 0.7994, 0.8793, 0.7528, 0.8192, 0.7528, 0.8192, 0.7915, 0.8793, 0.7915, 0.8783, 0.9984, 0.8176, 0.9984, 0.8175, 0.9367, 0.8784, 0.9367, 0.881, 0.7994, 0.8199, 0.7998, 0.8199, 0.776, 0.881, 0.7756, 0.9383, 0.7994, 0.881, 0.7994, 0.881, 0.7756, 0.9383, 0.7756, 0.9393, 0.7528, 0.8793, 0.7528, 0.8793, 0.7915, 0.9393, 0.7915, 0.9385, 0.835, 0.8812, 0.835, 0.881, 0.7994, 0.9383, 0.7994, 0.9393, 0.7915, 0.8793, 0.7915, 0.8793, 0.819, 0.9393, 0.819, 0.8787, 0.7677, 0.8787, 0.8199, 0.8327, 0.8199, 0.8327, 0.7677, 0.9393, 0.8504, 0.8793, 0.8504, 0.8793, 0.8608, 0.9393, 0.8608, 0.8786, 0.9982, 0.8786, 0.8748, 0.939, 0.8748, 0.939, 0.9982, 0.9383, 0.7756, 0.881, 0.7756, 0.881, 0.7518, 0.9383, 0.7518, 0.8183, 0.9982, 0.8183, 0.8748, 0.8786, 0.8748, 0.8786, 0.9982, 0.9247, 0.7677, 0.9247, 0.8198, 0.8787, 0.8199, 0.8787, 0.7677, 0.9389, 0.9984, 0.8783, 0.9984, 0.8784, 0.9367, 0.9393, 0.9367, 0.9393, 0.9367, 0.8784, 0.9367, 0.8786, 0.875, 0.9397, 0.875, 0.9403, 0.7824, 0.8788, 0.7824, 0.8789, 0.7515, 0.9405, 0.7515, 0.9247, 0.8198, 0.9247, 0.8719, 0.8787, 0.8719, 0.8787, 0.8199, 0.8183, 0.8748, 0.8183, 0.7513, 0.8786, 0.7513, 0.8786, 0.8748, 0.9397, 0.875, 0.8786, 0.875, 0.8787, 0.8132, 0.9401, 0.8132, 0.9393, 0.819, 0.8793, 0.819, 0.8793, 0.8399, 0.9393, 0.8399, 0.9386, 0.8529, 0.8812, 0.8528, 0.8812, 0.835, 0.9385, 0.835, 0.8812, 0.8528, 0.8202, 0.8532, 0.8201, 0.8354, 0.8812, 0.835, 0.8786, 0.875, 0.8174, 0.875, 0.8173, 0.8132, 0.8787, 0.8132, 0.8793, 0.819, 0.8192, 0.819, 0.8192, 0.8399, 0.8793, 0.8399, 0.8813, 0.8706, 0.8203, 0.8711, 0.8202, 0.8532, 0.8812, 0.8528, 0.9387, 0.8707, 0.8813, 0.8706, 0.8812, 0.8528, 0.9386, 0.8529, 0.9401, 0.8132, 0.8787, 0.8132, 0.8788, 0.7824, 0.9403, 0.7824, 0.9393, 0.8399, 0.8793, 0.8399, 0.8793, 0.8504, 0.9393, 0.8504, 0.8787, 0.8132, 0.8173, 0.8132, 0.8173, 0.7824, 0.8788, 0.7824, 0.8793, 0.8399, 0.8192, 0.8399, 0.8192, 0.8504, 0.8793, 0.8504])
me_cube_072.materials.append(mat_doodads0)
me_cube_072.use_remesh_fix_poles = True
me_cube_072.use_remesh_preserve_attributes = False
me_cube_072.update()
me_plane_001 = bpy.data.meshes.new('Plane.001')
me_plane_001.from_pydata([(-0.5738, -1.0, 3.218e-08), (0.5738, -1.0, 3.218e-08), (-0.5738, 1.0, -3.218e-08), (0.5738, 1.0, -3.218e-08), (-5.96e-08, -1.0, 3.218e-08), (-7.451e-09, 0.5058, -5.699e-09), (-0.5738, 0.0, -7.105e-15), (0.5738, 0.0, -7.105e-15), (-2.98e-08, 0.0, -7.105e-15), (0.5738, 0.5, -1.609e-08), (-0.5738, 0.5, -1.609e-08)], [], [(5, 9, 3), (10, 5, 2), (0, 4, 8, 6), (4, 1, 7, 8), (6, 8, 5, 10), (8, 7, 9, 5)])
_uv = me_plane_001.uv_layers.new(name='UVMap')
_uv.uv.foreach_set('vector', [0.2266, 0.9844, 0.2578, 0.9375, 0.2578, 0.9844, 0.1953, 0.9375, 0.2266, 0.9844, 0.1953, 0.9844, 0.2578, 0.9844, 0.2266, 0.9844, 0.2266, 0.8906, 0.2578, 0.8906, 0.2266, 0.9844, 0.1953, 0.9844, 0.1953, 0.8906, 0.2266, 0.8906, 0.2578, 0.9688, 0.2266, 0.9688, 0.2266, 0.8906, 0.2578, 0.8906, 0.2266, 0.9688, 0.1953, 0.9688, 0.1953, 0.8984, 0.2266, 0.8984])
me_plane_001.materials.append(mat_teamcolorandtower)
me_plane_001.use_remesh_fix_poles = True
me_plane_001.use_remesh_preserve_attributes = False
me_plane_001.update()
me_plane_002 = bpy.data.meshes.new('Plane.002')
me_plane_002.from_pydata([(0.9835, -0.6704, -0.1153), (2.165, 4.302e-09, -0.1153), (0.9835, 0.6704, -0.1153), (-0.658, -0.6704, -3.069e-07), (-0.658, 0.6704, -3.069e-07)], [], [(0, 1, 2), (0, 2, 4, 3)])
_uv = me_plane_002.uv_layers.new(name='UVMap')
_uv.uv.foreach_set('vector', [0.2539, 0.9844, 0.1953, 0.9844, 0.1953, 0.8828, 0.2578, 0.8906, 0.1953, 0.8906, 0.1953, 0.9844, 0.2578, 0.9844])
me_plane_002.materials.append(mat_teamcolorandtower)
me_plane_002.use_remesh_fix_poles = True
me_plane_002.use_remesh_preserve_attributes = False
me_plane_002.update()
me_plane_003 = bpy.data.meshes.new('Plane.003')
me_plane_003.from_pydata([(0.9835, -0.6704, -0.1153), (2.165, 4.302e-09, -0.1153), (0.9835, 0.6704, -0.1153), (-0.658, -0.6704, -3.069e-07), (-0.658, 0.6704, -3.069e-07)], [], [(0, 1, 2), (0, 2, 4, 3)])
_uv = me_plane_003.uv_layers.new(name='UVMap')
_uv.uv.foreach_set('vector', [0.2578, 0.875, 0.2578, 0.9844, 0.1992, 0.9844, 0.1953, 0.8906, 0.2578, 0.8906, 0.2578, 0.9844, 0.1953, 0.9844])
me_plane_003.materials.append(mat_teamcolorandtower)
me_plane_003.use_remesh_fix_poles = True
me_plane_003.use_remesh_preserve_attributes = False
me_plane_003.update()
me_cube_074 = bpy.data.meshes.new('Cube.074')
me_cube_074.from_pydata([(0.004572, 0.1421, 2.72), (0.004572, 0.1543, 2.178), (0.004572, 1.291, 2.564), (0.004572, 1.291, 2.334), (0.004572, 0.6812, 2.648), (0.004572, 0.6812, 2.25), (0.004572, 1.918, 2.449)], [], [(4, 1, 5), (6, 2, 3), (2, 4, 5), (1, 4, 0), (5, 3, 2)])
_uv = me_cube_074.uv_layers.new(name='UVMap')
_uv.uv.foreach_set('vector', [0.25, 0.9844, 0.1953, 0.8828, 0.25, 0.8828, 0.2344, 0.9844, 0.2109, 0.9844, 0.2109, 0.8828, 0.2461, 0.9844, 0.207, 0.9844, 0.207, 0.8828, 0.1953, 0.8828, 0.25, 0.9844, 0.1953, 0.9844, 0.207, 0.8828, 0.2461, 0.8828, 0.2461, 0.9844])
me_cube_074.materials.append(mat_teamcolorandtower)
me_cube_074.use_remesh_fix_poles = True
me_cube_074.use_remesh_preserve_attributes = False
me_cube_074.update()
me_cube_005 = bpy.data.meshes.new('Cube.005')
me_cube_005.from_pydata([(-0.2167, -0.2167, -1.0), (-0.1273, -0.1273, 2.805), (-0.2167, 0.2167, -1.0), (-0.1273, 0.1273, 2.805), (0.2167, -0.2167, -1.0), (0.1273, -0.1273, 2.805), (0.2167, 0.2167, -1.0), (0.1273, 0.1273, 2.805), (0.172, 0.172, 0.9027), (-0.172, 0.172, 0.9027), (-0.172, -0.172, 0.9027), (0.172, -0.172, 0.9027), (-1.446e-07, 3.615e-08, 2.987), (-0.1496, -0.1496, 1.854), (0.1496, 0.1496, 1.854), (-0.1496, 0.1496, 1.854), (0.1496, -0.1496, 1.854), (-0.1944, 0.1944, -0.04867), (0.1944, 0.1944, -0.04867), (-0.1944, -0.1944, -0.04867), (0.1944, -0.1944, -0.04867)], [], [(3, 1, 12), (3, 12, 7), (7, 12, 5), (1, 5, 12), (13, 1, 3, 15), (13, 16, 5, 1), (15, 3, 7, 14), (14, 7, 5, 16), (18, 8, 11, 20), (17, 9, 8, 18), (19, 20, 11, 10), (19, 10, 9, 17), (8, 14, 16, 11), (9, 15, 14, 8), (10, 11, 16, 13), (10, 13, 15, 9), (0, 19, 17, 2), (0, 4, 20, 19), (2, 17, 18, 6), (6, 18, 20, 4)])
_uv = me_cube_005.uv_layers.new(name='UVMap')
_uv.uv.foreach_set('vector', [0.6172, 0.6328, 0.6641, 0.6328, 0.6172, 0.5, 0.6172, 0.6328, 0.6172, 0.5, 0.6641, 0.6328, 0.6641, 0.6328, 0.6172, 0.5, 0.6172, 0.6328, 0.6641, 0.6328, 0.6172, 0.6328, 0.6172, 0.5, 0.6641, 0.5996, 0.6641, 0.6328, 0.6172, 0.6328, 0.6172, 0.5996, 0.6641, 0.5, 0.6172, 0.5, 0.6172, 0.6328, 0.6641, 0.6328, 0.6172, 0.5996, 0.6172, 0.6328, 0.6641, 0.6328, 0.6641, 0.5996, 0.6641, 0.5, 0.6641, 0.6328, 0.6172, 0.6328, 0.6172, 0.5, 0.6641, 0.5332, 0.6641, 0.5664, 0.6172, 0.5664, 0.6172, 0.5332, 0.6172, 0.5332, 0.6172, 0.5664, 0.6641, 0.5664, 0.6641, 0.5332, 0.6641, 0.5332, 0.6172, 0.5332, 0.6172, 0.5664, 0.6641, 0.5664, 0.6641, 0.5332, 0.6641, 0.5664, 0.6172, 0.5664, 0.6172, 0.5332, 0.6641, 0.5664, 0.6641, 0.5996, 0.6172, 0.5996, 0.6172, 0.5664, 0.6172, 0.5664, 0.6172, 0.5996, 0.6641, 0.5996, 0.6641, 0.5664, 0.6641, 0.5664, 0.6172, 0.5664, 0.6172, 0.5996, 0.6641, 0.5996, 0.6641, 0.5664, 0.6641, 0.5996, 0.6172, 0.5996, 0.6172, 0.5664, 0.6641, 0.5, 0.6641, 0.5332, 0.6172, 0.5332, 0.6172, 0.5, 0.6641, 0.5, 0.6172, 0.5, 0.6172, 0.5332, 0.6641, 0.5332, 0.6172, 0.5, 0.6172, 0.5332, 0.6641, 0.5332, 0.6641, 0.5, 0.6641, 0.5, 0.6641, 0.5332, 0.6172, 0.5332, 0.6172, 0.5])
me_cube_005.materials.append(mat_teamcolorandtower)
me_cube_005.use_remesh_fix_poles = True
me_cube_005.use_remesh_preserve_attributes = False
me_cube_005.update()
me_plane_005 = bpy.data.meshes.new('Plane.005')
me_plane_005.from_pydata([(-1.0, -1.0, 0.0), (1.0, -1.0, 0.0), (-1.0, 1.0, 0.0), (1.0, 1.0, 0.0)], [], [(0, 1, 3, 2)])
_uv = me_plane_005.uv_layers.new(name='UVMap')
_uv.uv.foreach_set('vector', [0.0, 0.0, 1.0, 0.0, 1.0, 1.0, 0.0, 1.0])
me_plane_005.materials.append(mat_ground)
me_plane_005.use_remesh_fix_poles = True
me_plane_005.use_remesh_preserve_attributes = False
me_plane_005.update()
me_plane_006 = bpy.data.meshes.new('Plane.006')
me_plane_006.from_pydata([(-1.0, -1.0, 0.0), (1.0, -1.0, 0.0), (-1.0, 1.0, 0.0), (1.0, 1.0, 0.0)], [], [(0, 1, 3, 2)])
_uv = me_plane_006.uv_layers.new(name='UVMap')
_uv.uv.foreach_set('vector', [0.0, 0.0, 1.0, 0.0, 1.0, 1.0, 0.0, 1.0])
me_plane_006.materials.append(mat_teamglow)
me_plane_006.use_remesh_fix_poles = True
me_plane_006.use_remesh_preserve_attributes = False
me_plane_006.update()
me_plane_004 = bpy.data.meshes.new('Plane.004')
me_plane_004.from_pydata([(-1.0, -1.0, 0.0), (1.0, -1.0, 0.0), (-1.0, 1.0, 0.0), (1.0, 1.0, 0.0)], [], [(0, 1, 3, 2)])
_uv = me_plane_004.uv_layers.new(name='UVMap')
_uv.uv.foreach_set('vector', [0.0, 0.0, 1.0, 0.0, 1.0, 1.0, 0.0, 1.0])
me_plane_004.use_remesh_fix_poles = True
me_plane_004.use_remesh_preserve_attributes = False
me_plane_004.update()
me_plane = bpy.data.meshes.new('Plane')
me_plane.from_pydata([(-1.0, -1.0, 0.0), (1.0, -1.0, 0.0), (-1.0, 1.0, 0.0), (1.0, 1.0, 0.0)], [], [(0, 1, 3, 2)])
_uv = me_plane.uv_layers.new(name='UVMap')
_uv.uv.foreach_set('vector', [0.0, 0.0, 1.0, 0.0, 1.0, 1.0, 0.0, 1.0])
me_plane.use_remesh_fix_poles = True
me_plane.use_remesh_preserve_attributes = False
me_plane.update()
me_plane_007 = bpy.data.meshes.new('Plane.007')
me_plane_007.from_pydata([(-1.0, -1.0, 0.0), (1.0, -1.0, 0.0), (-1.0, 1.0, 0.0), (1.0, 1.0, 0.0)], [], [(0, 1, 3, 2)])
_uv = me_plane_007.uv_layers.new(name='UVMap')
_uv.uv.foreach_set('vector', [0.0, 0.0, 1.0, 0.0, 1.0, 1.0, 0.0, 1.0])
me_plane_007.use_remesh_fix_poles = True
me_plane_007.use_remesh_preserve_attributes = False
me_plane_007.use_mirror_vertex_groups = False
me_plane_007.update()
me_plane_008 = bpy.data.meshes.new('Plane.008')
me_plane_008.from_pydata([(-1.0, -1.0, 0.0), (1.0, -1.0, 0.0), (-1.0, 1.0, 0.0), (1.0, 1.0, 0.0)], [], [(0, 1, 3, 2)])
_uv = me_plane_008.uv_layers.new(name='UVMap')
_uv.uv.foreach_set('vector', [0.0, 0.0, 1.0, 0.0, 1.0, 1.0, 0.0, 1.0])
me_plane_008.use_remesh_fix_poles = True
me_plane_008.use_remesh_preserve_attributes = False
me_plane_008.use_mirror_vertex_groups = False
me_plane_008.update()
me_plane_009 = bpy.data.meshes.new('Plane.009')
me_plane_009.from_pydata([(-1.0, -1.0, 0.0), (1.0, -1.0, 0.0), (-1.0, 1.0, 0.0), (1.0, 1.0, 0.0)], [], [(0, 1, 3, 2)])
_uv = me_plane_009.uv_layers.new(name='UVMap')
_uv.uv.foreach_set('vector', [0.0, 0.0, 1.0, 0.0, 1.0, 1.0, 0.0, 1.0])
me_plane_009.use_remesh_fix_poles = True
me_plane_009.use_remesh_preserve_attributes = False
me_plane_009.use_mirror_vertex_groups = False
me_plane_009.update()
me_plane_010 = bpy.data.meshes.new('Plane.010')
me_plane_010.from_pydata([(-1.0, -1.0, 0.0), (1.0, -1.0, 0.0), (-1.0, 1.0, 0.0), (1.0, 1.0, 0.0)], [], [(0, 1, 3, 2)])
_uv = me_plane_010.uv_layers.new(name='UVMap')
_uv.uv.foreach_set('vector', [0.0, 0.0, 1.0, 0.0, 1.0, 1.0, 0.0, 1.0])
me_plane_010.use_remesh_fix_poles = True
me_plane_010.use_remesh_preserve_attributes = False
me_plane_010.use_mirror_vertex_groups = False
me_plane_010.update()
me_plane_012 = bpy.data.meshes.new('Plane.012')
me_plane_012.from_pydata([(-1.0, -1.0, 0.0), (1.0, -1.0, 0.0), (-1.0, 1.0, 0.0), (1.0, 1.0, 0.0)], [], [(0, 1, 3, 2)])
_uv = me_plane_012.uv_layers.new(name='UVMap')
_uv.uv.foreach_set('vector', [0.0, 0.0, 1.0, 0.0, 1.0, 1.0, 0.0, 1.0])
me_plane_012.use_remesh_fix_poles = True
me_plane_012.use_remesh_preserve_attributes = False
me_plane_012.use_mirror_vertex_groups = False
me_plane_012.update()
me_plane_013 = bpy.data.meshes.new('Plane.013')
me_plane_013.from_pydata([(-1.0, -1.0, 0.0), (1.0, -1.0, 0.0), (-1.0, 1.0, 0.0), (1.0, 1.0, 0.0)], [], [(0, 1, 3, 2)])
_uv = me_plane_013.uv_layers.new(name='UVMap')
_uv.uv.foreach_set('vector', [0.0, 0.0, 1.0, 0.0, 1.0, 1.0, 0.0, 1.0])
me_plane_013.use_remesh_fix_poles = True
me_plane_013.use_remesh_preserve_attributes = False
me_plane_013.use_mirror_vertex_groups = False
me_plane_013.update()
me_plane_014 = bpy.data.meshes.new('Plane.014')
me_plane_014.from_pydata([(-1.0, -1.0, 0.0), (1.0, -1.0, 0.0), (-1.0, 1.0, 0.0), (1.0, 1.0, 0.0)], [], [(0, 1, 3, 2)])
_uv = me_plane_014.uv_layers.new(name='UVMap')
_uv.uv.foreach_set('vector', [0.0, 0.0, 1.0, 0.0, 1.0, 1.0, 0.0, 1.0])
me_plane_014.use_remesh_fix_poles = True
me_plane_014.use_remesh_preserve_attributes = False
me_plane_014.use_mirror_vertex_groups = False
me_plane_014.update()
arm_armature = bpy.data.armatures.new('Armature')  # bones are not reproduced

# ---- objects
ob_origin_ref = bpy.data.objects.new('Origin Ref', None)
ob_armature = bpy.data.objects.new('Armature', arm_armature)
ob_collisionbox = bpy.data.objects.new('CollisionBox', None)
ob_frame2_002 = bpy.data.objects.new('Frame2.002', me_cube_028)
ob_cube = bpy.data.objects.new('Cube', me_cube_030)
ob_scaffolding1 = bpy.data.objects.new('Scaffolding1', me_cube_033)
ob_frame2_009 = bpy.data.objects.new('Frame2.009', me_cube_050)
ob_cube_008 = bpy.data.objects.new('Cube.008', me_cube_051)
ob_fence2 = bpy.data.objects.new('Fence2', me_cube_056)
ob_fence1 = bpy.data.objects.new('Fence1', me_cube_058)
ob_cube_021 = bpy.data.objects.new('Cube.021', me_cube_061)
ob_cube_022 = bpy.data.objects.new('Cube.022', me_cube_062)
ob_crates = bpy.data.objects.new('Crates', me_cube_064)
ob_cube_028 = bpy.data.objects.new('Cube.028', me_cube_068)
ob_blockstack1 = bpy.data.objects.new('BlockStack1', me_cube_069)
ob_blockstock2 = bpy.data.objects.new('BlockStock2', me_cube_070)
ob_bag = bpy.data.objects.new('Bag', me_cube_072)
ob_flag3 = bpy.data.objects.new('Flag3', me_plane_001)
ob_flag1 = bpy.data.objects.new('Flag1', me_plane_002)
ob_flag2 = bpy.data.objects.new('Flag2', me_plane_003)
ob_flagpole_flag = bpy.data.objects.new('FlagPole_Flag', me_cube_074)
ob_flagpole_pole = bpy.data.objects.new('FlagPole_Pole', me_cube_005)
ob_ubrxdhsb = bpy.data.objects.new('UBRxDHSB', None)
ob_overhead_ref = bpy.data.objects.new('Overhead Ref', None)
ob_sndxdhls = bpy.data.objects.new('SNDxDHLS', None)
ob_ubersplat = bpy.data.objects.new('UberSplat', me_plane_005)
ob_teamglow = bpy.data.objects.new('TeamGlow', me_plane_006)
ob_dustparticles = bpy.data.objects.new('DustParticles', me_plane_004)
ob_dustparticles01 = bpy.data.objects.new('DustParticles01', me_plane)
ob_emitter_blastfirestreamers = bpy.data.objects.new('emitter_blastfirestreamers', me_plane_007)
ob_emitter_blastflare = bpy.data.objects.new('emitter_blastflare', me_plane_008)
ob_emitter_blizparticle01fire05 = bpy.data.objects.new('emitter_blizparticle01fire05', me_plane_009)
ob_emitter_blizparticles04decaysmoke = bpy.data.objects.new('emitter_blizparticles04decaysmoke', me_plane_010)
ob_emitter_firecolumn = bpy.data.objects.new('emitter_firecolumn', me_plane_012)
ob_emitter_smallblastdebris = bpy.data.objects.new('emitter_smallblastdebris', me_plane_013)
ob_emitter_smallblastspinningboard01 = bpy.data.objects.new('emitter_smallblastspinningboard01', me_plane_014)
ob_portrait = bpy.data.objects.new('Portrait', cam_camera)

# ---- transforms, parenting, visibility, modifiers, constraints
ob_origin_ref.location = (0.0, 0.0, 0.0)
ob_armature.location = (0.0, 0.0, 0.0)
ob_collisionbox.location = (0.0, 0.0, 0.1997)
ob_collisionbox.scale = (1.256, 1.256, 0.3024)
ob_collisionbox.empty_display_type = 'CUBE'
ob_frame2_002.location = (153.0, 0.0, 0.0)
ob_frame2_002.scale = (0.982, 0.982, 30.28)
_vg = ob_frame2_002.vertex_groups.new(name='Bone_Frame')
ob_cube.location = (160.8, -11.29, 0.0)
ob_cube.scale = (5.531, 16.41, 0.9)
ob_scaffolding1.parent = ob_armature
ob_scaffolding1.location = (-0.6046, -0.01171, -0.04424)
ob_scaffolding1.rotation_euler = (0.0, 0.0, -1.865)
ob_scaffolding1.scale = (0.0231, 0.0231, 0.7123)
_vg = ob_scaffolding1.vertex_groups.new(name='Bone_Root')
_vg.add([0, 1, 2, 3, 4, 5, 6, 7, 8, 9, 10, 11, 12, 13, 14, 15, 16, 17, 18, 19, 20, 21, 22, 23, 24, 25, 26, 27, 28, 29, 30, 31, 32, 33, 34, 35, 36, 37, 38, 39], 1.0, 'REPLACE')
_m = ob_scaffolding1.modifiers.new('Armature', 'ARMATURE')
_m.object = ob_armature
ob_frame2_009.location = (142.3, 0.0, 0.0)
ob_frame2_009.scale = (0.982, 0.982, 30.28)
_vg = ob_frame2_009.vertex_groups.new(name='Bone_Frame')
ob_cube_008.location = (133.9, -11.29, 0.0)
ob_cube_008.scale = (5.531, 16.41, 0.9)
ob_fence2.parent = ob_armature
ob_fence2.location = (0.1819, 0.4175, -0.105)
ob_fence2.rotation_euler = (0.0, 0.0, -1.799)
ob_fence2.scale = (0.02303, 0.02303, 0.7101)
_vg = ob_fence2.vertex_groups.new(name='Bone_Root')
_vg.add([0, 1, 2, 3, 4, 5, 6, 7, 8, 9, 10, 11, 12, 13, 14, 15, 16, 17, 18, 19], 1.0, 'REPLACE')
_m = ob_fence2.modifiers.new('Armature', 'ARMATURE')
_m.object = ob_armature
ob_fence1.parent = ob_armature
ob_fence1.location = (0.1862, -0.4293, -0.105)
ob_fence1.rotation_euler = (0.0, -0.0, -3.389)
ob_fence1.scale = (0.02305, 0.02305, 0.7108)
_vg = ob_fence1.vertex_groups.new(name='Bone_Root')
_vg.add([0, 1, 2, 3, 4, 5, 6, 7, 8, 9, 10, 11, 12, 13, 14, 15, 16, 17, 18, 19], 1.0, 'REPLACE')
_m = ob_fence1.modifiers.new('Armature', 'ARMATURE')
_m.object = ob_armature
ob_cube_021.location = (177.7, -11.29, 0.0)
ob_cube_021.scale = (4.437, 4.923, 0.9)
ob_cube_022.location = (194.3, -11.29, 0.0)
ob_cube_022.rotation_euler = (-1.571, -0.0, 0.0)
ob_cube_022.scale = (4.437, 4.923, 0.9)
ob_crates.parent = ob_armature
ob_crates.location = (0.02267, -0.3808, 0.01631)
ob_crates.rotation_euler = (0.0, -0.0, 0.819)
ob_crates.scale = (0.09632, 0.1069, 0.01954)
_vg = ob_crates.vertex_groups.new(name='Bone_Root')
_vg.add([0, 1, 2, 3, 4, 5, 6, 7], 1.0, 'REPLACE')
_m = ob_crates.modifiers.new('Armature', 'ARMATURE')
_m.object = ob_armature
ob_cube_028.location = (213.0, -11.29, 0.0)
ob_cube_028.scale = (4.437, 4.923, 0.9)
ob_blockstack1.parent = ob_armature
ob_blockstack1.location = (-0.2136, 0.2041, -0.03348)
ob_blockstack1.rotation_euler = (0.0, 0.0, -2.356)
ob_blockstack1.scale = (0.1294, 0.1436, 0.02625)
_vg = ob_blockstack1.vertex_groups.new(name='Bone_Root')
_vg.add([0, 1, 2, 3, 4, 5, 6, 7], 1.0, 'REPLACE')
_m = ob_blockstack1.modifiers.new('Armature', 'ARMATURE')
_m.object = ob_armature
ob_blockstock2.parent = ob_armature
ob_blockstock2.location = (-0.0579, 0.409, -0.03037)
ob_blockstock2.rotation_euler = (0.0, 0.0, 3.5)
ob_blockstock2.scale = (0.09182, 0.1019, 0.01862)
_vg = ob_blockstock2.vertex_groups.new(name='Bone_Root')
_vg.add([0, 1, 2, 3, 4, 5, 6, 7], 1.0, 'REPLACE')
_m = ob_blockstock2.modifiers.new('Armature', 'ARMATURE')
_m.object = ob_armature
ob_bag.parent = ob_armature
ob_bag.location = (0.4343, -0.06607, 0.07535)
ob_bag.rotation_euler = (-0.9717, -0.2958, -2.483)
ob_bag.scale = (0.114, 0.1265, 0.02313)
_vg = ob_bag.vertex_groups.new(name='Bone_Root')
_vg.add([0, 1, 2, 3, 4, 5, 6, 7, 8, 9, 10, 11, 12, 13, 14, 15, 16, 17, 18, 19, 20, 21, 22, 23, 24, 25, 26, 27, 28, 29, 30, 31, 32, 33, 34, 35, 36, 37, 38, 39, 40, 41, 42, 43, 44, 45, 46, 47, 48, 49, 50, 51, 52, 53, 54, 55, 56, 57, 58, 59, 60, 61, 62, 63, 64, 65, 66, 67, 68, 69, 70, 71, 72, 73, 74, 75, 76, 77, 78, 79, 80, 81, 82, 83, 84, 85, 86, 87, 88, 89, 90, 91], 1.0, 'REPLACE')
_m = ob_bag.modifiers.new('Armature', 'ARMATURE')
_m.object = ob_armature
ob_flag3.parent = ob_armature
ob_flag3.location = (-0.03432, -0.1456, 0.3199)
ob_flag3.rotation_euler = (-1.571, -3.971e-15, -1.174)
ob_flag3.scale = (0.15, 0.15, 0.15)
_vg = ob_flag3.vertex_groups.new(name='Flag3')
for _i, _w in zip([0, 1, 2, 3, 4, 6, 7, 9, 10], [1.0, 1.0, 0.05476, 0.05892, 1.0, 0.14, 0.145, 0.06437, 0.06044]): _vg.add([_i], _w, 'REPLACE')
_vg = ob_flag3.vertex_groups.new(name='Flag3_01')
for _i, _w in zip([0, 1, 2, 3, 4, 5, 6, 7, 8, 9, 10], [0.0, 0.0, 0.9452, 0.9411, 0.0, 0.9996, 0.86, 0.855, 0.9982, 0.9356, 0.9396]): _vg.add([_i], _w, 'REPLACE')
_m = ob_flag3.modifiers.new('Armature', 'ARMATURE')
_m.object = ob_armature
ob_flag1.parent = ob_armature
ob_flag1.location = (0.2086, -0.446, 0.2941)
ob_flag1.rotation_euler = (0.0, 1.451, -0.735)
ob_flag1.scale = (0.09184, 0.09184, 0.09184)
_vg = ob_flag1.vertex_groups.new(name='Flag1')
for _i, _w in zip([0, 1, 2, 3, 4], [0.0, 0.0, 0.0, 0.7756, 0.7452]): _vg.add([_i], _w, 'REPLACE')
_vg = ob_flag1.vertex_groups.new(name='Flag1_01')
for _i, _w in zip([0, 1, 2, 3, 4], [0.8645, 0.9581, 0.8448, 0.0, 0.0]): _vg.add([_i], _w, 'REPLACE')
_m = ob_flag1.modifiers.new('Armature', 'ARMATURE')
_m.object = ob_armature
ob_flag2.parent = ob_armature
ob_flag2.location = (0.203, 0.4442, 0.2982)
ob_flag2.rotation_euler = (0.0, 1.451, 0.8154)
ob_flag2.scale = (0.09184, 0.09184, 0.09184)
_vg = ob_flag2.vertex_groups.new(name='Flag2')
for _i, _w in zip([0, 1, 2, 3, 4], [0.0, 0.0, 0.0, 0.7582, 0.7549]): _vg.add([_i], _w, 'REPLACE')
_vg = ob_flag2.vertex_groups.new(name='Flag2_01')
for _i, _w in zip([0, 1, 2, 3, 4], [0.8599, 0.9584, 0.8526, 0.0, 0.0]): _vg.add([_i], _w, 'REPLACE')
_m = ob_flag2.modifiers.new('Armature', 'ARMATURE')
_m.object = ob_armature
ob_flagpole_flag.parent = ob_armature
ob_flagpole_flag.location = (-0.5981, -0.2148, 0.08146)
ob_flagpole_flag.scale = (0.1896, 0.1896, 0.3)
_vg = ob_flagpole_flag.vertex_groups.new(name='FlagPole')
for _i, _w in zip([0, 1, 4, 5], [1.0, 1.0, 0.0, 0.0]): _vg.add([_i], _w, 'REPLACE')
_vg = ob_flagpole_flag.vertex_groups.new(name='FlagPole_01')
for _i, _w in zip([0, 2, 3, 4, 5], [0.0, 0.0, 0.0, 1.0, 1.0]): _vg.add([_i], _w, 'REPLACE')
_vg = ob_flagpole_flag.vertex_groups.new(name='FlagPole_02')
for _i, _w in zip([0, 1, 2, 3, 4, 5, 6], [0.0, 0.0, 1.0, 1.0, 0.0, 0.0, 1.0]): _vg.add([_i], _w, 'REPLACE')
_m = ob_flagpole_flag.modifiers.new('Armature', 'ARMATURE')
_m.object = ob_armature
ob_flagpole_pole.parent = ob_armature
ob_flagpole_pole.location = (-0.5981, -0.2148, 0.08146)
ob_flagpole_pole.scale = (0.1896, 0.1896, 0.3)
_vg = ob_flagpole_pole.vertex_groups.new(name='Bone_Root')
_vg.add([0, 1, 2, 3, 4, 5, 6, 7, 8, 9, 10, 11, 12, 13, 14, 15, 16, 17, 18, 19, 20], 1.0, 'REPLACE')
_m = ob_flagpole_pole.modifiers.new('Armature', 'ARMATURE')
_m.object = ob_armature
ob_ubrxdhsb.location = (0.0, 0.0, 0.0)
ob_overhead_ref.location = (0.0, 0.0, 1.651)
ob_sndxdhls.location = (0.0, 0.0, 0.0)
ob_ubersplat.location = (0.0, 0.0, 0.0)
ob_teamglow.location = (-3.546, -0.5772, -0.7056)
ob_teamglow.rotation_euler = (0.0, 1.222, 0.2028)
ob_teamglow.scale = (2.817, 6.047, 2.817)
ob_dustparticles.location = (0.0, 0.0, 0.0)
ob_dustparticles.scale = (0.25, 0.25, 1.0)
ob_dustparticles.hide_render = True
_m = ob_dustparticles.modifiers.new('ParticleSystem.001', 'PARTICLE_SYSTEM')
ob_dustparticles01.location = (0.0, 0.0, 0.0)
ob_dustparticles01.scale = (0.5, 0.5, 1.0)
ob_dustparticles01.hide_render = True
_m = ob_dustparticles01.modifiers.new('ParticleSystem', 'PARTICLE_SYSTEM')
ob_emitter_blastfirestreamers.location = (0.0, 0.0, 0.0)
ob_emitter_blastfirestreamers.scale = (0.125, 0.125, 0.125)
ob_emitter_blastfirestreamers.hide_render = True
ob_emitter_blastfirestreamers.lineart.crease_threshold = 0.0
_m = ob_emitter_blastfirestreamers.modifiers.new('ParticleSettings', 'PARTICLE_SYSTEM')
ob_emitter_blastflare.location = (0.0, 0.0, 29.61)
ob_emitter_blastflare.scale = (0.125, 0.125, 0.125)
ob_emitter_blastflare.hide_render = True
ob_emitter_blastflare.lineart.crease_threshold = 0.0
_m = ob_emitter_blastflare.modifiers.new('ParticleSettings', 'PARTICLE_SYSTEM')
ob_emitter_blizparticle01fire05.location = (0.0, 0.0, 0.0)
ob_emitter_blizparticle01fire05.scale = (0.05, 0.05, 1.0)
ob_emitter_blizparticle01fire05.hide_render = True
ob_emitter_blizparticle01fire05.lineart.crease_threshold = 0.0
_m = ob_emitter_blizparticle01fire05.modifiers.new('ParticleSettings', 'PARTICLE_SYSTEM')
ob_emitter_blizparticles04decaysmoke.location = (0.0, 0.0, 0.0)
ob_emitter_blizparticles04decaysmoke.scale = (0.1953, 0.1953, 0.1953)
ob_emitter_blizparticles04decaysmoke.hide_render = True
ob_emitter_blizparticles04decaysmoke.lineart.crease_threshold = 0.0
_m = ob_emitter_blizparticles04decaysmoke.modifiers.new('ParticleSettings', 'PARTICLE_SYSTEM')
ob_emitter_firecolumn.location = (0.0, 0.0, 0.0)
ob_emitter_firecolumn.scale = (0.2344, 0.2344, 0.2344)
ob_emitter_firecolumn.hide_render = True
ob_emitter_firecolumn.lineart.crease_threshold = 0.0
_m = ob_emitter_firecolumn.modifiers.new('ParticleSettings', 'PARTICLE_SYSTEM')
ob_emitter_smallblastdebris.location = (0.0, 0.0, 0.0)
ob_emitter_smallblastdebris.scale = (0.1875, 0.1875, 0.1875)
ob_emitter_smallblastdebris.hide_render = True
ob_emitter_smallblastdebris.lineart.crease_threshold = 0.0
_m = ob_emitter_smallblastdebris.modifiers.new('ParticleSettings', 'PARTICLE_SYSTEM')
ob_emitter_smallblastspinningboard01.location = (0.0, 0.0, 0.0)
ob_emitter_smallblastspinningboard01.scale = (0.1875, 0.1875, 0.1875)
ob_emitter_smallblastspinningboard01.hide_render = True
ob_emitter_smallblastspinningboard01.lineart.crease_threshold = 0.0
_m = ob_emitter_smallblastspinningboard01.modifiers.new('ParticleSettings', 'PARTICLE_SYSTEM')
ob_portrait.location = (1.83, 0.3454, 1.032)
ob_portrait.rotation_euler = (1.182, 0.008705, 1.76)

# ---- collection membership
col_collection.objects.link(ob_origin_ref)
col_collection.objects.link(ob_armature)
col_collection.objects.link(ob_collisionbox)
col_collection.objects.link(ob_frame2_002)
col_collection.objects.link(ob_cube)
col_collection.objects.link(ob_scaffolding1)
col_collection.objects.link(ob_frame2_009)
col_collection.objects.link(ob_cube_008)
col_collection.objects.link(ob_fence2)
col_collection.objects.link(ob_fence1)
col_collection.objects.link(ob_cube_021)
col_collection.objects.link(ob_cube_022)
col_collection.objects.link(ob_crates)
col_collection.objects.link(ob_cube_028)
col_collection.objects.link(ob_blockstack1)
col_collection.objects.link(ob_blockstock2)
col_collection.objects.link(ob_bag)
col_collection.objects.link(ob_flag3)
col_collection.objects.link(ob_flag1)
col_collection.objects.link(ob_flag2)
col_collection.objects.link(ob_flagpole_flag)
col_collection.objects.link(ob_flagpole_pole)
col_collection.objects.link(ob_ubrxdhsb)
col_collection.objects.link(ob_overhead_ref)
col_collection.objects.link(ob_sndxdhls)
col_collection.objects.link(ob_ubersplat)
col_collection.objects.link(ob_teamglow)
col_particle_systems.objects.link(ob_dustparticles)
col_particle_systems.objects.link(ob_dustparticles01)
col_particle_systems.objects.link(ob_emitter_blastfirestreamers)
col_particle_systems.objects.link(ob_emitter_blastflare)
col_particle_systems.objects.link(ob_emitter_blizparticle01fire05)
col_particle_systems.objects.link(ob_emitter_blizparticles04decaysmoke)
col_particle_systems.objects.link(ob_emitter_firecolumn)
col_particle_systems.objects.link(ob_emitter_smallblastdebris)
col_particle_systems.objects.link(ob_emitter_smallblastspinningboard01)
col_particle_systems.objects.link(ob_portrait)

# ---- scene / render settings (as saved in the file)
scene.camera = ob_portrait
scene.frame_start = 0; scene.frame_end = 1900; scene.frame_set(1890)
scene.render.engine = 'BLENDER_EEVEE_NEXT'
scene.render.resolution_x = 512
scene.render.resolution_y = 512
scene.cycles.sampling_pattern = 'TABULATED_SOBOL'
scene.cycles.use_light_tree = False
scene.view_settings.view_transform = 'Filmic'
bpy.context.view_layer.update()

# ---- added for rendering (the .blend has no usable light): sun
light_auto_sun = bpy.data.lights.new('AutoSun', 'SUN')
light_auto_sun.energy = 3.0
light_auto_sun.angle = 0.0523599
ob_auto_sun = bpy.data.objects.new('AutoSun', light_auto_sun)
scene.collection.objects.link(ob_auto_sun)
ob_auto_sun.rotation_euler = (0.872665, 0.174533, 0.523599)
bpy.context.view_layer.update()
